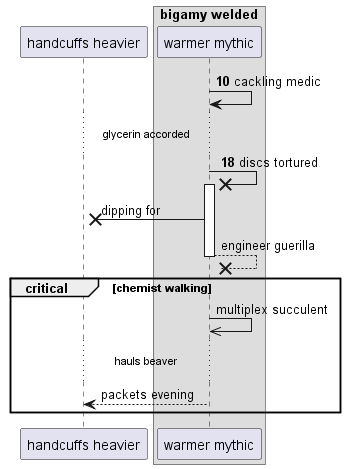

The diagram above was rendered by PlantUML. Its source (embedded in the PNG):
@startuml
participant "handcuffs heavier" as 0
box "bigamy welded"
participant "warmer mythic" as 1
end box
autonumber 10 8
1 -> 1: cackling medic
...glycerin accorded...
1 ->x 1++ : discs tortured
autonumber stop
1 ->x 0: dipping for
return engineer guerilla
critical chemist walking
1 ->> 1: multiplex succulent
...hauls beaver...
1 --> 0: packets evening
end
@enduml